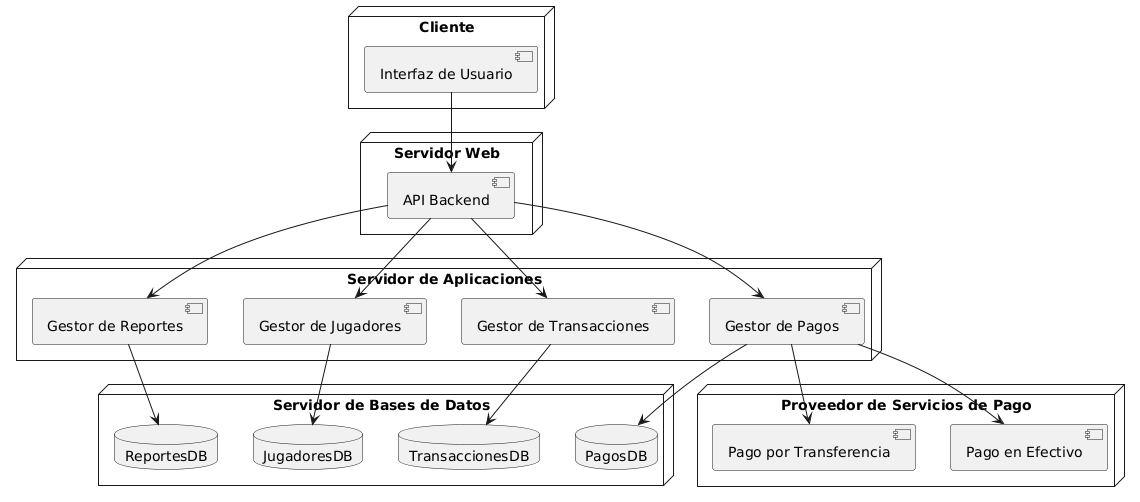

The diagram above was rendered by PlantUML. Its source (embedded in the PNG):
@startuml
node "Cliente" {
    [Interfaz de Usuario]
}

node "Servidor Web" {
    [API Backend]
}

node "Servidor de Aplicaciones" {
    [Gestor de Transacciones]
    [Gestor de Jugadores]
    [Gestor de Pagos]
    [Gestor de Reportes]
}

node "Servidor de Bases de Datos" {
    database "TransaccionesDB"
    database "JugadoresDB"
    database "PagosDB"
    database "ReportesDB"
}

node "Proveedor de Servicios de Pago" {
    [Pago en Efectivo]
    [Pago por Transferencia]
}

[Interfaz de Usuario] --> [API Backend]
[API Backend] --> [Gestor de Transacciones]
[API Backend] --> [Gestor de Jugadores]
[API Backend] --> [Gestor de Pagos]
[API Backend] --> [Gestor de Reportes]

[Gestor de Transacciones] --> [TransaccionesDB]
[Gestor de Jugadores] --> [JugadoresDB]
[Gestor de Pagos] --> [PagosDB]
[Gestor de Reportes] --> [ReportesDB]

[Gestor de Pagos] --> [Pago en Efectivo]
[Gestor de Pagos] --> [Pago por Transferencia]
@enduml